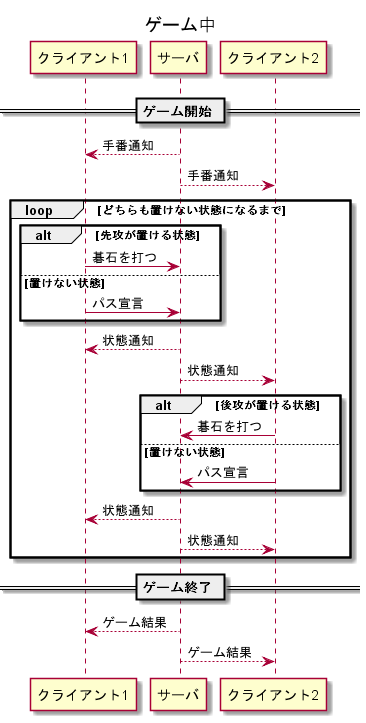

The diagram above was rendered by PlantUML. Its source (embedded in the PNG):
@startuml ゲーム中

title ゲーム中

== ゲーム開始 ==

クライアント1 <-- サーバ: 手番通知
クライアント2 <-- サーバ: 手番通知

loop どちらも置けない状態になるまで
  alt 先攻が置ける状態
    クライアント1 -> サーバ: 碁石を打つ
  else 置けない状態
    クライアント1 -> サーバ: パス宣言
  end

  クライアント1 <-- サーバ: 状態通知
  クライアント2 <-- サーバ: 状態通知

  alt 後攻が置ける状態
    クライアント2 -> サーバ: 碁石を打つ
  else 置けない状態
    クライアント2 -> サーバ: パス宣言
  end

  クライアント1 <-- サーバ: 状態通知
  クライアント2 <-- サーバ: 状態通知
end

== ゲーム終了 ==

クライアント1 <-- サーバ: ゲーム結果
クライアント2 <-- サーバ: ゲーム結果

@enduml